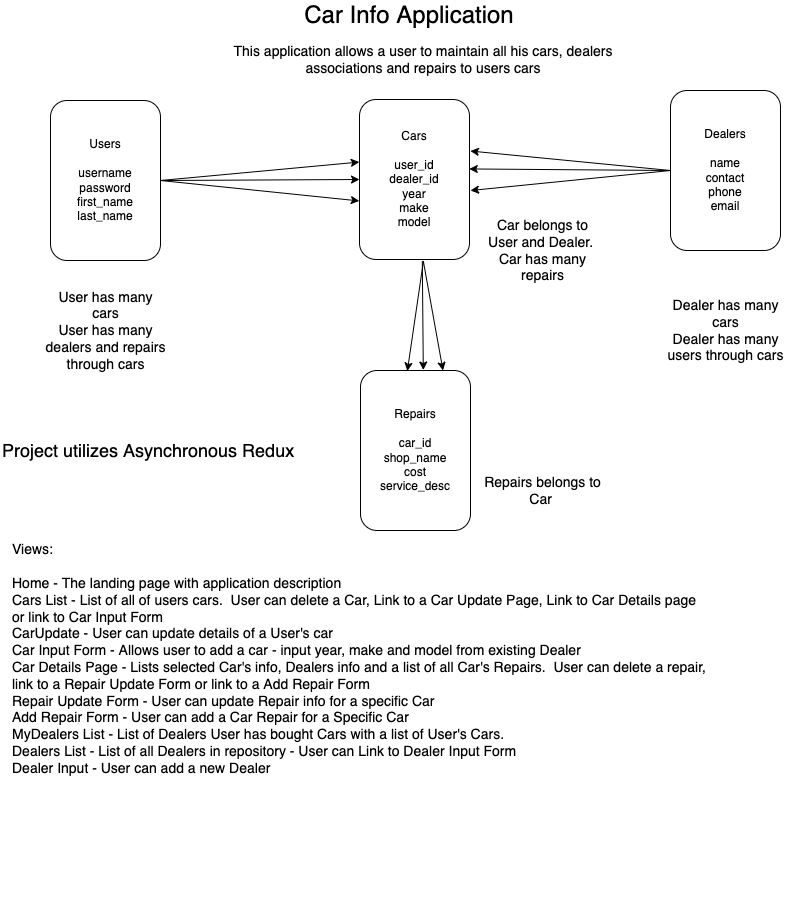

The diagram above was exported from draw.io. Its source (the exported page's mxGraphModel, read from the mxfile embedded in the PNG):
<mxGraphModel dx="1017" dy="764" grid="1" gridSize="10" guides="1" tooltips="1" connect="1" arrows="1" fold="1" page="1" pageScale="1" pageWidth="850" pageHeight="1100" background="#ffffff" math="0" shadow="0">
  <root>
    <mxCell id="0" />
    <mxCell id="1" parent="0" />
    <mxCell id="3" value="Users&lt;br&gt;&lt;br&gt;username&lt;br&gt;password&lt;br&gt;first_name&lt;br&gt;last_name" style="rounded=1;whiteSpace=wrap;html=1;" parent="1" vertex="1">
      <mxGeometry x="80" y="120" width="110" height="160" as="geometry" />
    </mxCell>
    <mxCell id="4" value="Cars&lt;br&gt;&lt;br&gt;user_id&lt;br&gt;dealer_id&lt;br&gt;year&lt;br&gt;make&lt;br&gt;model" style="rounded=1;whiteSpace=wrap;html=1;" parent="1" vertex="1">
      <mxGeometry x="389" y="119" width="110" height="160" as="geometry" />
    </mxCell>
    <mxCell id="5" value="Dealers&lt;br&gt;&lt;br&gt;name&lt;br&gt;contact&lt;br&gt;phone&lt;br&gt;email" style="rounded=1;whiteSpace=wrap;html=1;" parent="1" vertex="1">
      <mxGeometry x="700" y="110" width="110" height="160" as="geometry" />
    </mxCell>
    <mxCell id="6" value="Repairs&lt;br&gt;&lt;br&gt;car_id&lt;br&gt;shop_name&lt;br&gt;cost&lt;br&gt;service_desc" style="rounded=1;whiteSpace=wrap;html=1;" parent="1" vertex="1">
      <mxGeometry x="390" y="390" width="110" height="160" as="geometry" />
    </mxCell>
    <mxCell id="7" value="" style="endArrow=classic;html=1;exitX=1;exitY=0.5;exitDx=0;exitDy=0;entryX=0;entryY=0.5;entryDx=0;entryDy=0;" parent="1" source="3" target="4" edge="1">
      <mxGeometry width="50" height="50" relative="1" as="geometry">
        <mxPoint x="400" y="370" as="sourcePoint" />
        <mxPoint x="450" y="320" as="targetPoint" />
      </mxGeometry>
    </mxCell>
    <mxCell id="8" value="" style="endArrow=classic;html=1;entryX=-0.002;entryY=0.391;entryDx=0;entryDy=0;entryPerimeter=0;" parent="1" target="4" edge="1">
      <mxGeometry width="50" height="50" relative="1" as="geometry">
        <mxPoint x="190" y="200" as="sourcePoint" />
        <mxPoint x="450" y="320" as="targetPoint" />
      </mxGeometry>
    </mxCell>
    <mxCell id="9" value="" style="endArrow=classic;html=1;entryX=-0.002;entryY=0.634;entryDx=0;entryDy=0;entryPerimeter=0;" parent="1" target="4" edge="1">
      <mxGeometry width="50" height="50" relative="1" as="geometry">
        <mxPoint x="190" y="200" as="sourcePoint" />
        <mxPoint x="450" y="320" as="targetPoint" />
      </mxGeometry>
    </mxCell>
    <mxCell id="10" value="" style="endArrow=classic;html=1;exitX=0;exitY=0.5;exitDx=0;exitDy=0;entryX=0.998;entryY=0.434;entryDx=0;entryDy=0;entryPerimeter=0;" parent="1" source="5" target="4" edge="1">
      <mxGeometry width="50" height="50" relative="1" as="geometry">
        <mxPoint x="400" y="370" as="sourcePoint" />
        <mxPoint x="450" y="320" as="targetPoint" />
      </mxGeometry>
    </mxCell>
    <mxCell id="11" value="" style="endArrow=classic;html=1;exitX=0;exitY=0.5;exitDx=0;exitDy=0;" parent="1" source="5" edge="1">
      <mxGeometry width="50" height="50" relative="1" as="geometry">
        <mxPoint x="400" y="370" as="sourcePoint" />
        <mxPoint x="500" y="210" as="targetPoint" />
      </mxGeometry>
    </mxCell>
    <mxCell id="12" value="" style="endArrow=classic;html=1;exitX=0;exitY=0.5;exitDx=0;exitDy=0;entryX=1.008;entryY=0.322;entryDx=0;entryDy=0;entryPerimeter=0;" parent="1" source="5" target="4" edge="1">
      <mxGeometry width="50" height="50" relative="1" as="geometry">
        <mxPoint x="400" y="370" as="sourcePoint" />
        <mxPoint x="450" y="320" as="targetPoint" />
      </mxGeometry>
    </mxCell>
    <mxCell id="13" value="" style="endArrow=classic;html=1;exitX=0.571;exitY=1.009;exitDx=0;exitDy=0;exitPerimeter=0;entryX=0.571;entryY=-0.003;entryDx=0;entryDy=0;entryPerimeter=0;" parent="1" source="4" target="6" edge="1">
      <mxGeometry width="50" height="50" relative="1" as="geometry">
        <mxPoint x="400" y="370" as="sourcePoint" />
        <mxPoint x="460" y="390" as="targetPoint" />
      </mxGeometry>
    </mxCell>
    <mxCell id="14" value="" style="endArrow=classic;html=1;entryX=0.426;entryY=0.003;entryDx=0;entryDy=0;entryPerimeter=0;exitX=0.58;exitY=1.016;exitDx=0;exitDy=0;exitPerimeter=0;" parent="1" source="4" target="6" edge="1">
      <mxGeometry width="50" height="50" relative="1" as="geometry">
        <mxPoint x="445" y="280" as="sourcePoint" />
        <mxPoint x="450" y="320" as="targetPoint" />
      </mxGeometry>
    </mxCell>
    <mxCell id="15" value="" style="endArrow=classic;html=1;exitX=0.58;exitY=1.009;exitDx=0;exitDy=0;exitPerimeter=0;entryX=0.75;entryY=0;entryDx=0;entryDy=0;" parent="1" source="4" target="6" edge="1">
      <mxGeometry width="50" height="50" relative="1" as="geometry">
        <mxPoint x="400" y="370" as="sourcePoint" />
        <mxPoint x="450" y="320" as="targetPoint" />
      </mxGeometry>
    </mxCell>
    <mxCell id="16" value="&lt;font style=&quot;font-size: 14px;&quot;&gt;User has many cars&lt;br&gt;User has many dealers and repairs through cars&lt;/font&gt;" style="text;strokeColor=none;align=center;fillColor=none;html=1;verticalAlign=middle;whiteSpace=wrap;rounded=0;" parent="1" vertex="1">
      <mxGeometry x="72.5" y="310" width="125" height="80" as="geometry" />
    </mxCell>
    <mxCell id="17" value="&lt;font style=&quot;font-size: 14px;&quot;&gt;Dealer has many cars&lt;br&gt;Dealer has many users through cars&lt;/font&gt;" style="text;strokeColor=none;align=center;fillColor=none;html=1;verticalAlign=middle;whiteSpace=wrap;rounded=0;" parent="1" vertex="1">
      <mxGeometry x="692.5" y="310" width="125" height="80" as="geometry" />
    </mxCell>
    <mxCell id="18" value="&lt;font style=&quot;font-size: 14px;&quot;&gt;&lt;br&gt;&lt;br&gt;&lt;br&gt;&lt;br&gt;&lt;br&gt;&lt;br&gt;&lt;br&gt;&lt;br&gt;&lt;br&gt;Views:&lt;br&gt;&lt;br&gt;Home - The landing page with application description&lt;br&gt;Cars List - List of all of users cars.&amp;nbsp; User can delete a Car, Link to a Car Update Page, Link to Car Details page or link to Car Input Form&lt;br&gt;CarUpdate - User can update details of a User's car&lt;br&gt;Car Input Form - Allows user to add a car - input year, make and model from existing Dealer&lt;br&gt;Car Details Page - Lists selected Car's info, Dealers info and a list of all Car's Repairs.&amp;nbsp; User can delete a repair, link to a Repair Update Form or link to a Add Repair Form&lt;br&gt;Repair Update Form - User can update Repair info for a specific Car&lt;br&gt;Add Repair Form - User can add a Car Repair for a Specific Car&lt;br&gt;MyDealers List - List of Dealers User has bought Cars with a list of User's Cars.&amp;nbsp;&amp;nbsp;&lt;br&gt;Dealers List - List of all Dealers in repository - User can Link to Dealer Input Form&lt;br&gt;Dealer Input - User can add a new Dealer&lt;br&gt;&lt;br&gt;&lt;br&gt;&lt;br&gt;&lt;br&gt;&lt;br&gt;&lt;br&gt;&lt;br&gt;&lt;br&gt;&lt;/font&gt;" style="text;strokeColor=none;align=left;fillColor=none;html=1;verticalAlign=middle;whiteSpace=wrap;rounded=0;" parent="1" vertex="1">
      <mxGeometry x="40" y="560" width="700" height="220" as="geometry" />
    </mxCell>
    <mxCell id="19" value="&lt;font style=&quot;font-size: 18px;&quot;&gt;Project utilizes Asynchronous Redux&amp;nbsp;&lt;/font&gt;" style="text;strokeColor=none;align=left;fillColor=none;html=1;verticalAlign=middle;whiteSpace=wrap;rounded=0;fontSize=14;" parent="1" vertex="1">
      <mxGeometry x="30" y="455" width="320" height="30" as="geometry" />
    </mxCell>
    <mxCell id="21" value="&lt;font style=&quot;font-size: 24px;&quot;&gt;Car Info Application&lt;/font&gt;" style="text;strokeColor=none;align=center;fillColor=none;html=1;verticalAlign=middle;whiteSpace=wrap;rounded=0;fontSize=18;" parent="1" vertex="1">
      <mxGeometry x="274" y="20" width="330" height="30" as="geometry" />
    </mxCell>
    <mxCell id="22" value="&lt;span style=&quot;font-size: 14px;&quot;&gt;Car belongs to User and Dealer.&amp;nbsp; Car has many repairs&lt;/span&gt;" style="text;strokeColor=none;align=center;fillColor=none;html=1;verticalAlign=middle;whiteSpace=wrap;rounded=0;" parent="1" vertex="1">
      <mxGeometry x="510" y="230" width="125" height="80" as="geometry" />
    </mxCell>
    <mxCell id="23" value="&lt;span style=&quot;font-size: 14px;&quot;&gt;Repairs belongs to Car&amp;nbsp;&lt;/span&gt;" style="text;strokeColor=none;align=center;fillColor=none;html=1;verticalAlign=middle;whiteSpace=wrap;rounded=0;" parent="1" vertex="1">
      <mxGeometry x="510" y="470" width="125" height="80" as="geometry" />
    </mxCell>
    <mxCell id="24" value="&lt;span style=&quot;font-size: 14px;&quot;&gt;This application allows a user to maintain all his cars, dealers associations and repairs to users cars&lt;/span&gt;" style="text;strokeColor=none;align=center;fillColor=none;html=1;verticalAlign=middle;whiteSpace=wrap;rounded=0;" parent="1" vertex="1">
      <mxGeometry x="250" y="39" width="406" height="80" as="geometry" />
    </mxCell>
  </root>
</mxGraphModel>